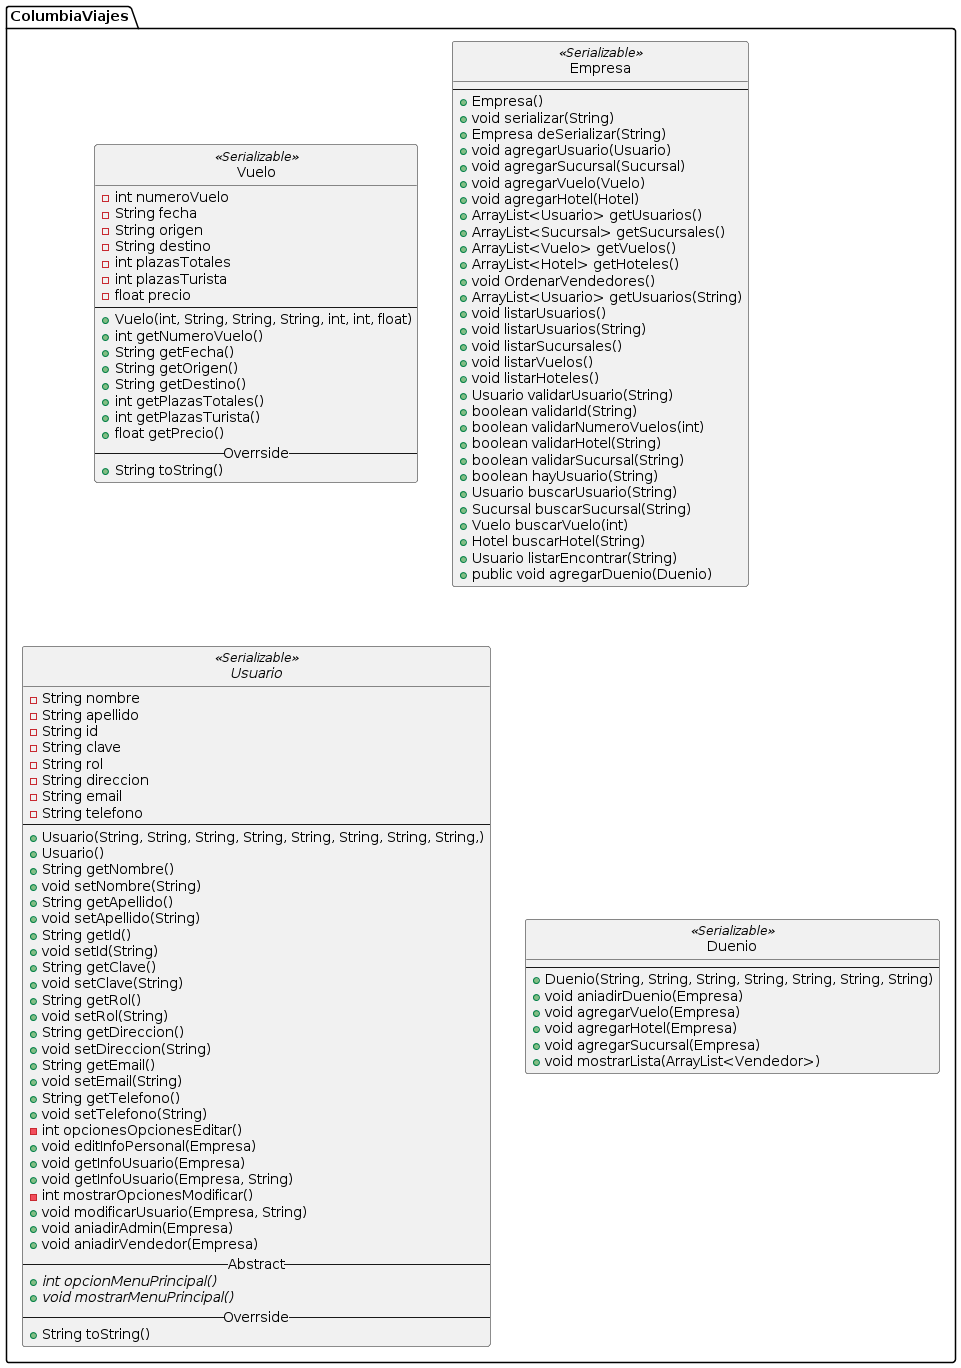

The diagram above was rendered by PlantUML. Its source (embedded in the PNG):
@startuml
hide members
hide circle
show fields


package ColumbiaViajes <<folder>>{

  class Vuelo <<Serializable>>{
    - int numeroVuelo
    - String fecha
    - String origen
    - String destino
    - int plazasTotales
    - int plazasTurista
    - float precio
    --
    + Vuelo(int, String, String, String, int, int, float)
    + int getNumeroVuelo()
    + String getFecha()
    + String getOrigen()
    + String getDestino()
    + int getPlazasTotales()
    + int getPlazasTurista()
    + float getPrecio()
    -- Overrside --
    + String toString() 
  }
  class Empresa <<Serializable>>{
    --
    + Empresa()
    + void serializar(String)
    + Empresa deSerializar(String)
    + void agregarUsuario(Usuario)
    + void agregarSucursal(Sucursal)
    + void agregarVuelo(Vuelo)
    + void agregarHotel(Hotel)
    + ArrayList<Usuario> getUsuarios()
    + ArrayList<Sucursal> getSucursales()
    + ArrayList<Vuelo> getVuelos()
    + ArrayList<Hotel> getHoteles()
    + void OrdenarVendedores()
    + ArrayList<Usuario> getUsuarios(String)
    + void listarUsuarios()
    + void listarUsuarios(String)
    + void listarSucursales()
    + void listarVuelos()
    + void listarHoteles()
    + Usuario validarUsuario(String)
    + boolean validarId(String)
    + boolean validarNumeroVuelos(int)
    + boolean validarHotel(String)
    + boolean validarSucursal(String)
    + boolean hayUsuario(String)
    + Usuario buscarUsuario(String)
    + Sucursal buscarSucursal(String)
    + Vuelo buscarVuelo(int)
    + Hotel buscarHotel(String)
    + Usuario listarEncontrar(String)
    + public void agregarDuenio(Duenio)
  }
  abstract class Usuario <<Serializable>>{
    - String nombre
    - String apellido
    - String id
    - String clave
    - String rol
    - String direccion
    - String email
    - String telefono
    --
    + Usuario(String, String, String, String, String, String, String, String,)
    + Usuario()
    + String getNombre()
    + void setNombre(String)
    + String getApellido()
    + void setApellido(String)
    + String getId()
    + void setId(String)
    + String getClave()
    + void setClave(String)
    + String getRol()
    + void setRol(String)
    + String getDireccion()
    + void setDireccion(String)
    + String getEmail()
    + void setEmail(String)
    + String getTelefono()
    + void setTelefono(String)
    - int opcionesOpcionesEditar()
    + void editInfoPersonal(Empresa)
    + void getInfoUsuario(Empresa)
    + void getInfoUsuario(Empresa, String)
    - int mostrarOpcionesModificar()
    + void modificarUsuario(Empresa, String)
    + void aniadirAdmin(Empresa)
    + void aniadirVendedor(Empresa)
    -- Abstract --
    + int {abstract} opcionMenuPrincipal()
    + void {abstract} mostrarMenuPrincipal()
    -- Overrside --
    + String toString()
  }
  class Duenio <<Serializable>>{
    --
    + Duenio(String, String, String, String, String, String, String)
    + void aniadirDuenio(Empresa)
    + void agregarVuelo(Empresa)
    + void agregarHotel(Empresa)
    + void agregarSucursal(Empresa)
    + void mostrarLista(ArrayList<Vendedor>)
  }
@enduml